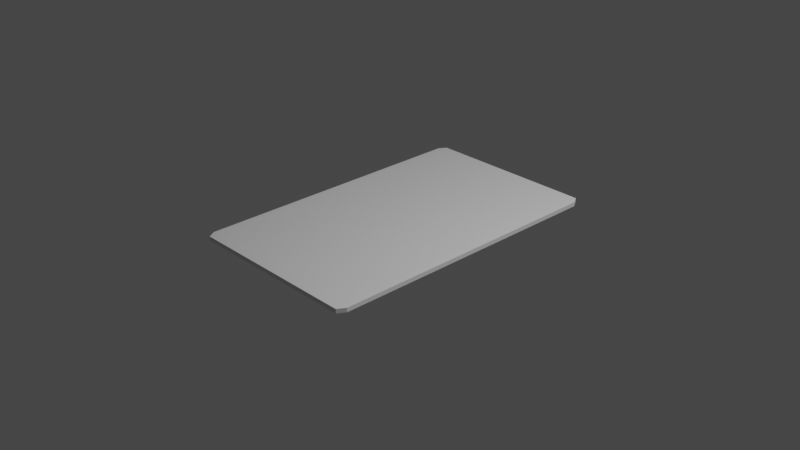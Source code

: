# Source: creditCard.blend  (saved by Blender 3.6.13; exported with 4.5.12 LTS)
import bpy
from mathutils import Matrix  # noqa: F401  (used for matrix-valued properties, if any)

bpy.ops.wm.read_factory_settings(use_empty=True)
scene = bpy.context.scene
scene.name = 'Scene'

# ---- collections
col_collection = bpy.data.collections.new('Collection'); scene.collection.children.link(col_collection)

# ---- materials (node trees are filled in below, after node groups)
mat_material = bpy.data.materials.new('Material')
mat_material.alpha_threshold = 0.0
mat_material.use_transparent_shadow = False
mat_material.roughness = 0.5
mat_material.line_color = (0.0, 0.0, 0.0, 1.0)

# ---- material node trees
mat_material.use_nodes = True; mat_material.node_tree.nodes.clear()
_N = mat_material.node_tree.nodes; _L = mat_material.node_tree.links
n0 = _N.new('ShaderNodeOutputMaterial'); n0.name = 'Material Output'; n0.location = (300, 300)
n1 = _N.new('ShaderNodeBsdfPrincipled'); n1.name = 'Principled BSDF'; n1.location = (10, 300)
n1.distribution = 'GGX'
n1.subsurface_method = 'RANDOM_WALK_SKIN'
n1.inputs[3].default_value = 1.45
n1.inputs[27].default_value = (0.0, 0.0, 0.0, 1.0)
n1.inputs[28].default_value = 1.0
_L.new(n1.outputs[0], n0.inputs[0])
n0.is_active_output = True

# ---- world
world_world = bpy.data.worlds.new('World'); scene.world = world_world
world_world.use_nodes = True; world_world.node_tree.nodes.clear()
_N = world_world.node_tree.nodes; _L = world_world.node_tree.links
n0 = _N.new('ShaderNodeOutputWorld'); n0.name = 'World Output'; n0.location = (300, 300)
n1 = _N.new('ShaderNodeBackground'); n1.name = 'Background'; n1.location = (10, 300)
n1.inputs[0].default_value = (0.05088, 0.05088, 0.05088, 1.0)
_L.new(n1.outputs[0], n0.inputs[0])
n0.is_active_output = True
world_world.color = (0.05088, 0.05088, 0.05088)
world_world.use_sun_shadow = False
world_world.sun_shadow_jitter_overblur = 0.0

# ---- cameras
cam_camera = bpy.data.cameras.new('Camera')
cam_camera.clip_end = 100.0
cam_camera.ortho_scale = 7.314

# ---- lights
light_light = bpy.data.lights.new('Light', 'POINT')
light_light.transmission_factor = 0.0
light_light.energy = 1000.0
light_light.shadow_soft_size = 0.1
light_light.shadow_maximum_resolution = 0.006
light_light.use_absolute_resolution = True

# ---- meshes
me_cube = bpy.data.meshes.new('Cube')
me_cube.from_pydata([(0.9487, 1.0, 0.9487), (0.9487, 0.9487, 1.0), (1.0, 0.9487, 0.9487), (0.9487, 0.9487, -1.0), (0.9487, 1.0, -0.9487), (1.0, 0.9487, -0.9487), (1.0, -0.9487, 0.9487), (0.9487, -0.9487, 1.0), (0.9487, -1.0, 0.9487), (1.0, -0.9487, -0.9487), (0.9487, -1.0, -0.9487), (0.9487, -0.9487, -1.0), (-0.9487, 1.0, 0.9487), (-1.0, 0.9487, 0.9487), (-0.9487, 0.9487, 1.0), (-1.0, 0.9487, -0.9487), (-0.9487, 1.0, -0.9487), (-0.9487, 0.9487, -1.0), (-1.0, -0.9487, 0.9487), (-0.9487, -1.0, 0.9487), (-0.9487, -0.9487, 1.0), (-0.9487, -0.9487, -1.0), (-0.9487, -1.0, -0.9487), (-1.0, -0.9487, -0.9487)], [], [(17, 3, 11, 21), (23, 18, 13, 15), (10, 8, 19, 22), (1, 14, 20, 7), (5, 2, 6, 9), (0, 1, 2), (3, 4, 5), (6, 7, 8), (9, 10, 11), (12, 13, 14), (15, 16, 17), (18, 19, 20), (21, 22, 23), (17, 21, 23, 15), (3, 17, 16, 4), (2, 5, 4, 0), (22, 19, 18, 23), (8, 10, 9, 6), (12, 16, 15, 13), (7, 20, 19, 8), (1, 7, 6, 2), (21, 11, 10, 22), (20, 14, 13, 18), (14, 1, 0, 12), (11, 3, 5, 9), (16, 12, 0, 4)])
_uv = me_cube.uv_layers.new(name='UVMap')
_uv.uv.foreach_set('vector', [0.1314, 0.5064, 0.3686, 0.5064, 0.3686, 0.7436, 0.1314, 0.7436, 0.3814, 0.006406, 0.6186, 0.006406, 0.6186, 0.2436, 0.3814, 0.2436, 0.3814, 0.7564, 0.6186, 0.7564, 0.6186, 0.9936, 0.3814, 0.9936, 0.6314, 0.5064, 0.8686, 0.5064, 0.8686, 0.7436, 0.6314, 0.7436, 0.3814, 0.5064, 0.6186, 0.5064, 0.6186, 0.7436, 0.3814, 0.7436, 0.6186, 0.4936, 0.625, 0.4936, 0.6186, 0.5, 0.3686, 0.5064, 0.3686, 0.5, 0.375, 0.5064, 0.6186, 0.75, 0.625, 0.7564, 0.6186, 0.7564, 0.375, 0.7436, 0.3686, 0.75, 0.3686, 0.7436, 0.6186, 0.25, 0.6186, 0.2436, 0.625, 0.2436, 0.125, 0.5064, 0.1314, 0.5, 0.1314, 0.5064, 0.6186, 0.006406, 0.6186, 0.0, 0.625, 0.006406, 0.1314, 0.7436, 0.1314, 0.75, 0.125, 0.7436, 0.1314, 0.5064, 0.1314, 0.7436, 0.125, 0.7436, 0.125, 0.5064, 0.3686, 0.5064, 0.1314, 0.5064, 0.1314, 0.5, 0.3686, 0.5, 0.6186, 0.5064, 0.3814, 0.5064, 0.3814, 0.4936, 0.6186, 0.4936, 0.3814, 0.0, 0.6186, 0.0, 0.6186, 0.006406, 0.3814, 0.006406, 0.6186, 0.7564, 0.3814, 0.7564, 0.3814, 0.7436, 0.6186, 0.7436, 0.6186, 0.2564, 0.3814, 0.2564, 0.3814, 0.2436, 0.6186, 0.2436, 0.625, 0.7564, 0.625, 0.9936, 0.6186, 0.9936, 0.6186, 0.7564, 0.6314, 0.5064, 0.6314, 0.7436, 0.6186, 0.7436, 0.6186, 0.5064, 0.1314, 0.7436, 0.3686, 0.7436, 0.3686, 0.75, 0.1314, 0.75, 0.625, 0.006406, 0.625, 0.2436, 0.6186, 0.2436, 0.6186, 0.006406, 0.625, 0.2564, 0.625, 0.4936, 0.6186, 0.4936, 0.6186, 0.2564, 0.3686, 0.7436, 0.3686, 0.5064, 0.3814, 0.5064, 0.3814, 0.7436, 0.3814, 0.2564, 0.6186, 0.2564, 0.6186, 0.4936, 0.3814, 0.4936])
me_cube.materials.append(mat_material)
me_cube.use_mirror_vertex_groups = False
me_cube.update()

# ---- objects
ob_cube = bpy.data.objects.new('Cube', me_cube)
ob_light = bpy.data.objects.new('Light', light_light)
ob_camera = bpy.data.objects.new('Camera', cam_camera)

# ---- transforms, parenting, visibility, modifiers, constraints
ob_cube.location = (0.0, 0.0, 0.0)
ob_cube.scale = (1.0, 1.648, -0.0241)
ob_cube.lock_rotations_4d = False
ob_cube.empty_display_type = 'ARROWS'
ob_cube.lineart.crease_threshold = 0.0
ob_light.location = (4.076, 1.005, 5.904)
ob_light.rotation_euler = (0.6503, 0.05522, 1.866)
ob_light.lock_rotations_4d = False
ob_light.empty_display_type = 'ARROWS'
ob_light.color = (0.0, 0.0, 0.0, 0.0)
ob_light.lineart.crease_threshold = 0.0
ob_camera.location = (7.359, -6.926, 4.958)
ob_camera.rotation_euler = (1.109, 0.0, 0.8149)
ob_camera.lock_rotations_4d = False
ob_camera.empty_display_type = 'ARROWS'
ob_camera.color = (0.0, 0.0, 0.0, 0.0)
ob_camera.display_type = 'WIRE'
ob_camera.lineart.crease_threshold = 0.0

# ---- collection membership
col_collection.objects.link(ob_cube)
col_collection.objects.link(ob_light)
col_collection.objects.link(ob_camera)

# ---- scene / render settings (as saved in the file)
scene.camera = ob_camera
scene.frame_start = 1; scene.frame_end = 250; scene.frame_set(1)
scene.render.engine = 'BLENDER_EEVEE_NEXT'
scene.cycles.sampling_pattern = 'TABULATED_SOBOL'
scene.view_settings.view_transform = 'Filmic'
bpy.context.view_layer.update()
